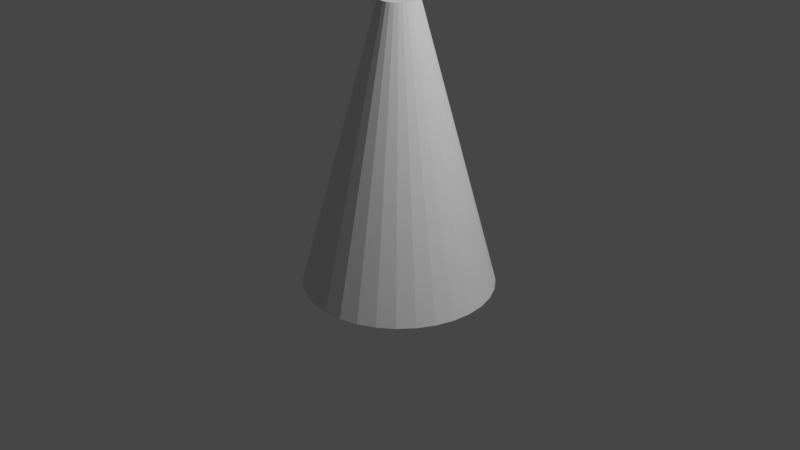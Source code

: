 # Source: boid.blend  (saved by Blender 3.1.7; exported with 4.5.12 LTS)
import bpy
from mathutils import Matrix  # noqa: F401  (used for matrix-valued properties, if any)

bpy.ops.wm.read_factory_settings(use_empty=True)
scene = bpy.context.scene
scene.name = 'Scene'

# ---- collections
col_collection = bpy.data.collections.new('Collection'); scene.collection.children.link(col_collection)

# ---- world
world_world = bpy.data.worlds.new('World'); scene.world = world_world
world_world.use_nodes = True; world_world.node_tree.nodes.clear()
_N = world_world.node_tree.nodes; _L = world_world.node_tree.links
n0 = _N.new('ShaderNodeOutputWorld'); n0.name = 'World Output'; n0.location = (300, 300)
n1 = _N.new('ShaderNodeBackground'); n1.name = 'Background'; n1.location = (10, 300)
n1.inputs[0].default_value = (0.05088, 0.05088, 0.05088, 1.0)
_L.new(n1.outputs[0], n0.inputs[0])
n0.is_active_output = True
world_world.color = (0.05088, 0.05088, 0.05088)
world_world.use_sun_shadow = False
world_world.sun_shadow_jitter_overblur = 0.0

# ---- cameras
cam_camera = bpy.data.cameras.new('Camera')
cam_camera.clip_end = 100.0
cam_camera.ortho_scale = 7.314

# ---- lights
light_light = bpy.data.lights.new('Light', 'POINT')
light_light.transmission_factor = 0.0
light_light.energy = 1000.0
light_light.shadow_soft_size = 0.1
light_light.shadow_maximum_resolution = 0.006
light_light.use_absolute_resolution = True

# ---- meshes
me_cylinder = bpy.data.meshes.new('Cylinder')
me_cylinder.from_pydata([(0.0, 1.0, -1.0), (1.114e-08, 0.2026, 1.966), (0.1951, 0.9808, -1.0), (0.03952, 0.1987, 1.966), (0.3827, 0.9239, -1.0), (0.07753, 0.1872, 1.966), (0.5556, 0.8315, -1.0), (0.1126, 0.1685, 1.966), (0.7071, 0.7071, -1.0), (0.1433, 0.1433, 1.966), (0.8315, 0.5556, -1.0), (0.1685, 0.1126, 1.966), (0.9239, 0.3827, -1.0), (0.1872, 0.07753, 1.966), (0.9808, 0.1951, -1.0), (0.1987, 0.03952, 1.966), (1.0, -4.371e-08, -1.0), (0.2026, -2.965e-08, 1.966), (0.9808, -0.1951, -1.0), (0.1987, -0.03952, 1.966), (0.9239, -0.3827, -1.0), (0.1872, -0.07753, 1.966), (0.8315, -0.5556, -1.0), (0.1685, -0.1126, 1.966), (0.7071, -0.7071, -1.0), (0.1433, -0.1433, 1.966), (0.5556, -0.8315, -1.0), (0.1126, -0.1685, 1.966), (0.3827, -0.9239, -1.0), (0.07753, -0.1872, 1.966), (0.1951, -0.9808, -1.0), (0.03952, -0.1987, 1.966), (-8.742e-08, -1.0, -1.0), (-6.572e-09, -0.2026, 1.966), (-0.1951, -0.9808, -1.0), (-0.03952, -0.1987, 1.966), (-0.3827, -0.9239, -1.0), (-0.07753, -0.1872, 1.966), (-0.5556, -0.8315, -1.0), (-0.1126, -0.1685, 1.966), (-0.7071, -0.7071, -1.0), (-0.1433, -0.1433, 1.966), (-0.8315, -0.5556, -1.0), (-0.1685, -0.1126, 1.966), (-0.9239, -0.3827, -1.0), (-0.1872, -0.07753, 1.966), (-0.9808, -0.1951, -1.0), (-0.1987, -0.03952, 1.966), (-1.0, 1.192e-08, -1.0), (-0.2026, -1.838e-08, 1.966), (-0.9808, 0.1951, -1.0), (-0.1987, 0.03952, 1.966), (-0.9239, 0.3827, -1.0), (-0.1872, 0.07753, 1.966), (-0.8315, 0.5556, -1.0), (-0.1685, 0.1126, 1.966), (-0.7071, 0.7071, -1.0), (-0.1433, 0.1433, 1.966), (-0.5556, 0.8315, -1.0), (-0.1126, 0.1685, 1.966), (-0.3827, 0.9239, -1.0), (-0.07753, 0.1872, 1.966), (-0.1951, 0.9808, -1.0), (-0.03952, 0.1987, 1.966)], [], [(0, 1, 3, 2), (2, 3, 5, 4), (4, 5, 7, 6), (6, 7, 9, 8), (8, 9, 11, 10), (10, 11, 13, 12), (12, 13, 15, 14), (14, 15, 17, 16), (16, 17, 19, 18), (18, 19, 21, 20), (20, 21, 23, 22), (22, 23, 25, 24), (24, 25, 27, 26), (26, 27, 29, 28), (28, 29, 31, 30), (30, 31, 33, 32), (32, 33, 35, 34), (34, 35, 37, 36), (36, 37, 39, 38), (38, 39, 41, 40), (40, 41, 43, 42), (42, 43, 45, 44), (44, 45, 47, 46), (46, 47, 49, 48), (48, 49, 51, 50), (50, 51, 53, 52), (52, 53, 55, 54), (54, 55, 57, 56), (56, 57, 59, 58), (58, 59, 61, 60), (3, 1, 63, 61, 59, 57, 55, 53, 51, 49, 47, 45, 43, 41, 39, 37, 35, 33, 31, 29, 27, 25, 23, 21, 19, 17, 15, 13, 11, 9, 7, 5), (60, 61, 63, 62), (62, 63, 1, 0), (0, 2, 4, 6, 8, 10, 12, 14, 16, 18, 20, 22, 24, 26, 28, 30, 32, 34, 36, 38, 40, 42, 44, 46, 48, 50, 52, 54, 56, 58, 60, 62)])
_uv = me_cylinder.uv_layers.new(name='UVMap')
_uv.uv.foreach_set('vector', [1.0, 0.5, 1.0, 1.0, 0.9688, 1.0, 0.9688, 0.5, 0.9688, 0.5, 0.9688, 1.0, 0.9375, 1.0, 0.9375, 0.5, 0.9375, 0.5, 0.9375, 1.0, 0.9062, 1.0, 0.9062, 0.5, 0.9062, 0.5, 0.9062, 1.0, 0.875, 1.0, 0.875, 0.5, 0.875, 0.5, 0.875, 1.0, 0.8438, 1.0, 0.8438, 0.5, 0.8438, 0.5, 0.8438, 1.0, 0.8125, 1.0, 0.8125, 0.5, 0.8125, 0.5, 0.8125, 1.0, 0.7812, 1.0, 0.7812, 0.5, 0.7812, 0.5, 0.7812, 1.0, 0.75, 1.0, 0.75, 0.5, 0.75, 0.5, 0.75, 1.0, 0.7188, 1.0, 0.7188, 0.5, 0.7188, 0.5, 0.7188, 1.0, 0.6875, 1.0, 0.6875, 0.5, 0.6875, 0.5, 0.6875, 1.0, 0.6562, 1.0, 0.6562, 0.5, 0.6562, 0.5, 0.6562, 1.0, 0.625, 1.0, 0.625, 0.5, 0.625, 0.5, 0.625, 1.0, 0.5938, 1.0, 0.5938, 0.5, 0.5938, 0.5, 0.5938, 1.0, 0.5625, 1.0, 0.5625, 0.5, 0.5625, 0.5, 0.5625, 1.0, 0.5312, 1.0, 0.5312, 0.5, 0.5312, 0.5, 0.5312, 1.0, 0.5, 1.0, 0.5, 0.5, 0.5, 0.5, 0.5, 1.0, 0.4688, 1.0, 0.4688, 0.5, 0.4688, 0.5, 0.4688, 1.0, 0.4375, 1.0, 0.4375, 0.5, 0.4375, 0.5, 0.4375, 1.0, 0.4062, 1.0, 0.4062, 0.5, 0.4062, 0.5, 0.4062, 1.0, 0.375, 1.0, 0.375, 0.5, 0.375, 0.5, 0.375, 1.0, 0.3438, 1.0, 0.3438, 0.5, 0.3438, 0.5, 0.3438, 1.0, 0.3125, 1.0, 0.3125, 0.5, 0.3125, 0.5, 0.3125, 1.0, 0.2812, 1.0, 0.2812, 0.5, 0.2812, 0.5, 0.2812, 1.0, 0.25, 1.0, 0.25, 0.5, 0.25, 0.5, 0.25, 1.0, 0.2188, 1.0, 0.2188, 0.5, 0.2188, 0.5, 0.2188, 1.0, 0.1875, 1.0, 0.1875, 0.5, 0.1875, 0.5, 0.1875, 1.0, 0.1562, 1.0, 0.1562, 0.5, 0.1562, 0.5, 0.1562, 1.0, 0.125, 1.0, 0.125, 0.5, 0.125, 0.5, 0.125, 1.0, 0.09375, 1.0, 0.09375, 0.5, 0.09375, 0.5, 0.09375, 1.0, 0.0625, 1.0, 0.0625, 0.5, 0.2968, 0.4854, 0.25, 0.49, 0.2032, 0.4854, 0.1582, 0.4717, 0.1167, 0.4496, 0.08029, 0.4197, 0.05045, 0.3833, 0.02827, 0.3418, 0.01461, 0.2968, 0.01, 0.25, 0.01461, 0.2032, 0.02827, 0.1582, 0.05045, 0.1167, 0.08029, 0.08029, 0.1167, 0.05045, 0.1582, 0.02827, 0.2032, 0.01461, 0.25, 0.01, 0.2968, 0.01461, 0.3418, 0.02827, 0.3833, 0.05045, 0.4197, 0.08029, 0.4496, 0.1167, 0.4717, 0.1582, 0.4854, 0.2032, 0.49, 0.25, 0.4854, 0.2968, 0.4717, 0.3418, 0.4496, 0.3833, 0.4197, 0.4197, 0.3833, 0.4496, 0.3418, 0.4717, 0.0625, 0.5, 0.0625, 1.0, 0.03125, 1.0, 0.03125, 0.5, 0.03125, 0.5, 0.03125, 1.0, 0.0, 1.0, 0.0, 0.5, 0.75, 0.49, 0.7968, 0.4854, 0.8418, 0.4717, 0.8833, 0.4496, 0.9197, 0.4197, 0.9496, 0.3833, 0.9717, 0.3418, 0.9854, 0.2968, 0.99, 0.25, 0.9854, 0.2032, 0.9717, 0.1582, 0.9496, 0.1167, 0.9197, 0.08029, 0.8833, 0.05045, 0.8418, 0.02827, 0.7968, 0.01461, 0.75, 0.01, 0.7032, 0.01461, 0.6582, 0.02827, 0.6167, 0.05045, 0.5803, 0.08029, 0.5504, 0.1167, 0.5283, 0.1582, 0.5146, 0.2032, 0.51, 0.25, 0.5146, 0.2968, 0.5283, 0.3418, 0.5504, 0.3833, 0.5803, 0.4197, 0.6167, 0.4496, 0.6582, 0.4717, 0.7032, 0.4854])
me_cylinder.use_remesh_fix_poles = True
me_cylinder.use_remesh_preserve_attributes = False
me_cylinder.update()

# ---- objects
ob_light = bpy.data.objects.new('Light', light_light)
ob_camera = bpy.data.objects.new('Camera', cam_camera)
ob_cylinder = bpy.data.objects.new('Cylinder', me_cylinder)

# ---- transforms, parenting, visibility, modifiers, constraints
ob_light.location = (4.076, 1.005, 5.904)
ob_light.rotation_euler = (0.6503, 0.05522, 1.866)
ob_light.lock_rotations_4d = False
ob_light.empty_display_type = 'ARROWS'
ob_light.color = (0.0, 0.0, 0.0, 0.0)
ob_light.lineart.crease_threshold = 0.0
ob_camera.location = (7.359, -6.926, 4.958)
ob_camera.rotation_euler = (1.109, 0.0, 0.8149)
ob_camera.lock_rotations_4d = False
ob_camera.empty_display_type = 'ARROWS'
ob_camera.color = (0.0, 0.0, 0.0, 0.0)
ob_camera.display_type = 'WIRE'
ob_camera.lineart.crease_threshold = 0.0
ob_cylinder.location = (0.0, 0.0, 0.3107)

# ---- collection membership
col_collection.objects.link(ob_light)
col_collection.objects.link(ob_camera)
col_collection.objects.link(ob_cylinder)

# ---- scene / render settings (as saved in the file)
scene.camera = ob_camera
scene.frame_start = 1; scene.frame_end = 250; scene.frame_set(1)
scene.render.engine = 'BLENDER_EEVEE_NEXT'
scene.cycles.sampling_pattern = 'TABULATED_SOBOL'
scene.cycles.use_light_tree = False
scene.view_settings.view_transform = 'Filmic'
bpy.context.view_layer.update()
